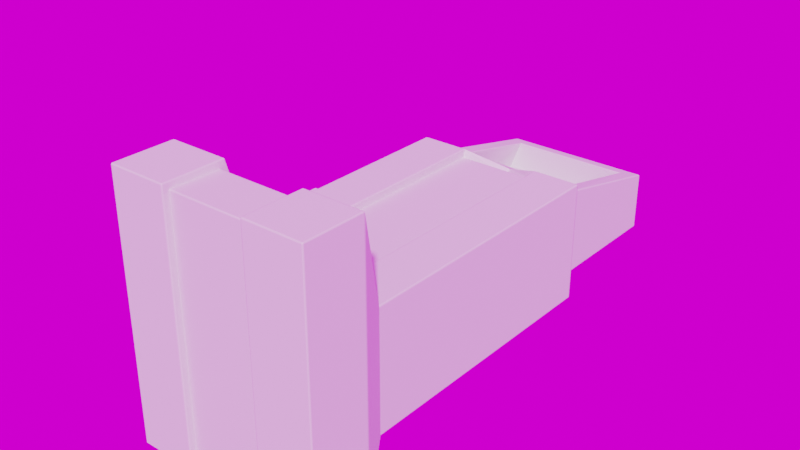 # Source: maquina.blend  (saved by Blender 3.6.13; exported with 4.5.12 LTS)
import bpy
from mathutils import Matrix  # noqa: F401  (used for matrix-valued properties, if any)

bpy.ops.wm.read_factory_settings(use_empty=True)
scene = bpy.context.scene
scene.name = 'Scene'

# ---- collections
col_collection = bpy.data.collections.new('Collection'); scene.collection.children.link(col_collection)

# ---- images (referenced by path relative to the original .blend; pixels are not part of the script)
import os
ASSET_DIR = os.environ.get("B2B_ASSET_DIR", "")  # directory of the original .blend (textures are referenced by path, not embedded)
HERE = os.path.dirname(os.path.abspath(__file__))  # packed textures are extracted next to this script under _unpacked/

def load_image(name, relpath, width, height, colorspace="sRGB"):
    """Load a texture the original file referenced (path relative to the .blend, or extracted next to this script)."""
    p = next((c for c in (os.path.join(HERE, relpath), os.path.join(ASSET_DIR, relpath)) if relpath and os.path.exists(c)), "")
    if p:
        img = bpy.data.images.load(p, check_existing=True)
        img.name = name
    else:  # same state as the original file: an image datablock whose file is absent (Cycles renders it pink)
        img = bpy.data.images.new(name, width, height)
        img.source = "FILE"
        img.filepath = "//" + (relpath or name)
    img.colorspace_settings.name = colorspace
    return img
img_abandoned_slipway_4k_hdr = load_image('abandoned_slipway_4k.hdr', 'abandoned_slipway_4k.hdr', 1024, 1024, 'Linear Rec.709')

# ---- world
world_world = bpy.data.worlds.new('World'); scene.world = world_world
world_world.use_nodes = True; world_world.node_tree.nodes.clear()
_N = world_world.node_tree.nodes; _L = world_world.node_tree.links
n0 = _N.new('ShaderNodeMapping'); n0.name = 'Mapping'; n0.location = (-450, 260)
n1 = _N.new('ShaderNodeTexCoord'); n1.name = 'Texture Coordinate'; n1.location = (-630, 260)
n2 = _N.new('ShaderNodeOutputWorld'); n2.name = 'World Output'; n2.location = (321, 238)
n3 = _N.new('ShaderNodeBackground'); n3.name = 'Background'; n3.location = (31, 238)
n4 = _N.new('ShaderNodeTexEnvironment'); n4.name = 'Environment Texture'; n4.location = (-258, 261)
n4.image = img_abandoned_slipway_4k_hdr
_L.new(n3.outputs[0], n2.inputs[0])
_L.new(n4.outputs[0], n3.inputs[0])
_L.new(n0.outputs[0], n4.inputs[0])
_L.new(n1.outputs[0], n0.inputs[0])
n2.is_active_output = True
world_world.color = (0.05088, 0.05088, 0.05088)
world_world.use_sun_shadow = False
world_world.sun_shadow_jitter_overblur = 0.0

# ---- meshes
me_cube = bpy.data.meshes.new('Cube')
me_cube.from_pydata([(-0.1608, 0.4529, 0.1668), (0.1608, 0.4529, 0.1668), (-0.1608, 0.7184, 0.1668), (0.1608, 0.7184, 0.1668), (-0.1778, 0.3359, 0.2632), (0.1416, 0.3359, 0.2632), (-0.1778, 0.6998, 0.2632), (0.1416, 0.6998, 0.2632), (-7.98e-17, 0.4261, 0.1668), (-7.98e-17, 0.4261, 0.399), (-0.0181, 0.3359, 0.2632), (-0.0181, 0.6998, 0.2632), (-7.98e-17, 0.4529, 0.1668), (-7.98e-17, 0.7184, 0.1668), (-0.04804, 0.5009, 0.1668), (-0.1128, 0.5009, 0.1668), (-0.1128, 0.6704, 0.1668), (-0.04804, 0.6704, 0.1668), (0.1128, 0.5009, 0.1668), (0.04804, 0.5009, 0.1668), (0.04804, 0.6704, 0.1668), (0.1128, 0.6704, 0.1668), (-0.02656, 0.5021, 6.652e-05), (-0.06235, 0.5021, 6.652e-05), (-0.02656, 0.5604, 6.652e-05), (-0.06235, 0.5604, 6.652e-05), (0.06235, 0.5021, 6.652e-05), (0.02656, 0.5021, 6.652e-05), (0.06235, 0.5604, 6.652e-05), (0.02656, 0.5604, 6.652e-05), (-0.107, 0.521, 0.1477), (-0.107, 0.6342, 0.1477), (-0.06812, 0.5495, 0.01915), (-0.06812, 0.5219, 0.01915), (0.107, 0.6342, 0.1477), (0.107, 0.521, 0.1477), (0.06812, 0.5219, 0.01915), (0.06812, 0.5495, 0.01915), (-0.04549, 0.6335, 0.147), (-0.04549, 0.521, 0.147), (-0.0291, 0.5219, 0.01984), (-0.0291, 0.5497, 0.01984), (0.04549, 0.521, 0.147), (0.04549, 0.6335, 0.147), (0.0291, 0.5497, 0.01984), (0.0291, 0.5219, 0.01984), (0.1081, 0.3746, 0.1257), (-0.1081, 0.3746, 0.1257), (-7.98e-17, 0.426, 0.1668), (-7.98e-17, 0.426, 0.3991), (0.1081, -0.3598, 0.1257), (-0.1081, -0.3598, 0.1257), (-0.1081, -0.4316, 0.001188), (0.1081, -0.4316, 0.001188), (-7.98e-17, 0.4117, 0.1848), (0.1081, 0.3707, 0.1484), (-0.1081, 0.3707, 0.1484), (-7.98e-17, 0.4111, 0.3815), (0.1081, -0.3713, 0.1457), (-0.1081, -0.3713, 0.1457), (-0.2331, 0.1637, 0.3973), (-0.2331, 0.1637, 0.2898), (-0.2331, -0.149, 0.2898), (-0.2331, -0.149, 0.3973), (-0.08492, 0.1637, 0.3973), (-0.08492, 0.1637, 0.2898), (-0.08492, -0.149, 0.3973), (-0.08492, -0.149, 0.2898), (-0.09176, 0.1042, 0.318), (-0.3267, 0.1169, 0.2898), (-0.3267, -0.1021, 0.2898), (-0.09176, -0.0895, 0.318), (-0.3508, 0.1169, 0.2898), (-0.3508, -0.1195, 0.2898), (-0.3261, 0.1343, 0.2898), (-0.3261, -0.1195, 0.2898), (-0.3508, 0.1343, 0.2898), (-0.3508, -0.1021, 0.2898), (-0.09176, -0.0895, 0.3111), (-0.09176, 0.1042, 0.3111), (-0.09176, 0.1042, 0.3062), (-0.09176, -0.0895, 0.3062), (-0.09176, -0.0895, 0.2994), (-0.09176, 0.1042, 0.2994), (-0.2244, -0.1192, 0.2225), (-0.2244, -0.1192, 0.1583), (-0.2244, 0.1346, 0.1583), (-0.2244, 0.1346, 0.2225), (-0.2244, -0.1018, 0.222), (-0.2244, -0.1018, 0.1583), (-0.2244, 0.1172, 0.1583), (-0.2244, 0.1172, 0.222), (-0.3165, -0.1195, 0.2994), (-0.3807, -0.1195, 0.2994), (-0.3807, 0.1343, 0.2994), (-0.3165, 0.1343, 0.2994), (-0.317, -0.1021, 0.2994), (-0.3807, -0.1021, 0.2994), (-0.3807, 0.1169, 0.2994), (-0.317, 0.1169, 0.2994), (-0.2426, -0.1192, 0.2201), (-0.2426, -0.1193, 0.1921), (-0.2426, 0.1345, 0.1921), (-0.2426, 0.1346, 0.2201), (-0.2426, -0.1018, 0.2195), (-0.2426, -0.1019, 0.1921), (-0.2426, 0.1171, 0.1921), (-0.2426, 0.1171, 0.2195), (-0.1628, 0.451, 0.3911), (-0.1601, 0.451, 0.3882), (-0.1607, 0.4519, 0.39), (0.1628, 0.451, 0.3911), (0.1593, 0.4511, 0.3882), (0.1605, 0.4519, 0.39), (-0.2331, 0.371, 0.4421), (-0.2302, 0.3717, 0.4429), (-0.2286, 0.3767, 0.441), (-0.2316, 0.377, 0.4378), (-0.2323, 0.3713, 0.4426), (-0.2317, 0.3744, 0.4416), (-0.2294, 0.3744, 0.4423), (-0.2304, 0.3773, 0.4396), (-0.2326, 0.3742, 0.4398), (-0.2316, 0.377, 0.1307), (-0.2302, 0.3746, 0.1257), (-0.2331, 0.3711, 0.1285), (-0.2312, 0.3762, 0.1279), (-0.2322, 0.3744, 0.1275), (-0.2322, 0.3728, 0.1265), (-0.2326, 0.3742, 0.1296), (0.2331, 0.3717, 0.1286), (0.2302, 0.3746, 0.1257), (0.2316, 0.377, 0.1307), (0.2322, 0.3731, 0.1266), (0.2322, 0.3746, 0.1275), (0.2312, 0.3762, 0.1279), (0.2326, 0.3744, 0.1296), (0.2331, 0.3717, 0.4395), (0.2316, 0.377, 0.4378), (0.2286, 0.3767, 0.441), (0.2302, 0.3717, 0.4429), (0.2326, 0.3744, 0.4386), (0.2317, 0.3745, 0.4413), (0.2304, 0.3773, 0.4396), (0.2294, 0.3744, 0.4423), (0.2322, 0.3717, 0.4419), (-0.1604, 0.7175, 0.3305), (-0.1628, 0.7213, 0.3325), (-0.1608, 0.7189, 0.3322), (0.159, 0.7175, 0.3305), (0.1628, 0.7213, 0.3325), (0.1604, 0.7189, 0.3322), (-0.2331, -0.3563, 0.1285), (-0.2302, -0.3598, 0.1257), (-0.2337, -0.3612, 0.1233), (-0.2331, -0.3598, 0.1286), (-0.2322, -0.3588, 0.1265), (-0.2331, -0.3598, 0.442), (-0.2302, -0.3598, 0.4429), (-0.2323, -0.3598, 0.4426), (0.2302, -0.3598, 0.1257), (0.2331, -0.3598, 0.1286), (0.2337, -0.3612, 0.1233), (0.2322, -0.3598, 0.1266), (0.2331, -0.3598, 0.4395), (0.2302, -0.3598, 0.4429), (0.2323, -0.3598, 0.4419), (-0.264, -0.4345, 0.001188), (-0.2629, -0.429, 0.005715), (-0.2612, -0.4316, 0.001188), (-0.2637, -0.4317, 0.002514), (-0.2612, -0.5924, 0.001188), (-0.264, -0.5896, 0.001188), (-0.2632, -0.5916, 0.001188), (-0.2612, -0.5924, 0.6857), (-0.2612, -0.5896, 0.6886), (-0.264, -0.5896, 0.6857), (-0.2612, -0.5916, 0.6878), (-0.2628, -0.5912, 0.6874), (-0.2632, -0.5896, 0.6878), (-0.2632, -0.5916, 0.6857), (0.2608, -0.4308, 0.6859), (0.2612, -0.4345, 0.6886), (0.264, -0.4345, 0.6857), (0.2629, -0.429, 0.676), (0.261, -0.4322, 0.6878), (0.2629, -0.4319, 0.6855), (0.2632, -0.4345, 0.6878), (0.2637, -0.4317, 0.6809), (0.2622, -0.4294, 0.6798), (0.2612, -0.5896, 0.6886), (0.2612, -0.5924, 0.6857), (0.264, -0.5896, 0.6857), (0.2612, -0.5916, 0.6878), (0.2628, -0.5912, 0.6874), (0.2632, -0.5916, 0.6857), (0.2632, -0.5896, 0.6878), (0.264, -0.5896, 0.001188), (0.2612, -0.5924, 0.001188), (0.2632, -0.5916, 0.001188), (-0.2608, -0.4308, 0.6859), (-0.2629, -0.429, 0.6784), (-0.264, -0.4345, 0.6857), (-0.2612, -0.4345, 0.6886), (-0.2622, -0.4295, 0.6808), (-0.2629, -0.4319, 0.6859), (-0.2637, -0.4317, 0.6821), (-0.2632, -0.4345, 0.6878), (-0.261, -0.4322, 0.6878), (0.2629, -0.429, 0.005715), (0.264, -0.4345, 0.001188), (0.2612, -0.4316, 0.001188), (0.2637, -0.4317, 0.002514), (-0.1973, 0.426, 0.3991), (-0.2003, 0.4261, 0.396), (-0.1994, 0.426, 0.3982), (0.2003, 0.4261, 0.396), (0.1973, 0.426, 0.3991), (0.1994, 0.426, 0.3982), (-0.1975, 0.7551, 0.3252), (-0.2003, 0.7579, 0.3216), (-0.1995, 0.7571, 0.3239), (0.1975, 0.7551, 0.3252), (0.2003, 0.7579, 0.3216), (0.1995, 0.7571, 0.3239), (0.1974, 0.4261, 0.1668), (0.2003, 0.4261, 0.1698), (0.1994, 0.4261, 0.1677), (-0.2003, 0.4261, 0.1698), (-0.1974, 0.4261, 0.1668), (-0.1994, 0.4261, 0.1677), (0.1974, 0.755, 0.1668), (0.2003, 0.7579, 0.1698), (0.1994, 0.7571, 0.1677), (-0.1974, 0.755, 0.1668), (-0.2003, 0.7579, 0.1698), (-0.1994, 0.7571, 0.1677), (-7.98e-17, 0.7579, 0.1698), (-7.98e-17, 0.755, 0.1668), (-7.98e-17, 0.7571, 0.1677), (-7.98e-17, 0.7579, 0.3216), (-7.98e-17, 0.7551, 0.3252), (-7.98e-17, 0.7571, 0.3239), (-0.0002971, 0.4511, 0.3884), (-7.98e-17, 0.451, 0.3911), (-8.703e-05, 0.4519, 0.39), (-7.98e-17, 0.7212, 0.3325), (-0.0007002, 0.7175, 0.3305), (-0.0002051, 0.7189, 0.3322), (-0.1109, 0.3717, 0.4429), (-0.1068, 0.3747, 0.4415), (-0.1085, 0.3738, 0.4425), (0.1109, 0.3717, 0.4429), (0.1081, 0.377, 0.4408), (0.1089, 0.3744, 0.4423), (0.1109, -0.3598, 0.4429), (0.1081, -0.362, 0.44), (0.1089, -0.3605, 0.442), (-0.1081, -0.362, 0.44), (-0.1109, -0.3598, 0.4429), (-0.1089, -0.3605, 0.442), (0.1109, -0.5924, 0.001188), (0.1081, -0.5896, 0.004029), (0.1081, -0.5896, 0.001188), (0.1089, -0.5916, 0.00202), (-0.1081, -0.5896, 0.004029), (-0.1109, -0.5924, 0.001188), (-0.1081, -0.5896, 0.001188), (-0.1089, -0.5916, 0.00202), (-0.1109, -0.5896, 0.6886), (-0.1109, -0.5924, 0.6857), (-0.1081, -0.5896, 0.6857), (-0.1109, -0.5916, 0.6878), (-0.1093, -0.5912, 0.6874), (-0.1089, -0.5916, 0.6857), (-0.1089, -0.5896, 0.6878), (0.1109, -0.5896, 0.6886), (0.1081, -0.5896, 0.6857), (0.1109, -0.5924, 0.6857), (0.1089, -0.5896, 0.6878), (0.1093, -0.5912, 0.6874), (0.1089, -0.5916, 0.6857), (0.1109, -0.5916, 0.6878), (0.1109, -0.4345, 0.6886), (0.1109, -0.4308, 0.6859), (0.1081, -0.4337, 0.6857), (0.1109, -0.4322, 0.6878), (0.1093, -0.4325, 0.6874), (0.1089, -0.4317, 0.6858), (0.1089, -0.4343, 0.6877), (-0.1081, -0.4337, 0.6857), (-0.1109, -0.4308, 0.6859), (-0.1109, -0.4345, 0.6886), (-0.1089, -0.4317, 0.686), (-0.1093, -0.4325, 0.6874), (-0.1109, -0.4322, 0.6878), (-0.1089, -0.4341, 0.6878), (-0.1081, 0.3676, 0.4202), (-0.1026, 0.3725, 0.4183), (-0.1081, 0.371, 0.423), (-0.1065, 0.3702, 0.4196), (0.1026, 0.3725, 0.4183), (0.1081, 0.3676, 0.4202), (0.1081, 0.371, 0.423), (0.1065, 0.3702, 0.4196), (0.1081, -0.4446, 0.6674), (0.1081, -0.4483, 0.6702), (0.1081, -0.4437, 0.6724), (0.1081, -0.446, 0.6694), (-0.1081, -0.4483, 0.6702), (-0.1081, -0.4446, 0.6674), (-0.1081, -0.4437, 0.6724), (-0.1081, -0.446, 0.6694), (-0.1081, -0.5761, 0.6695), (-0.1081, -0.5733, 0.6723), (-0.1081, -0.5781, 0.6743), (-0.1081, -0.5753, 0.6715), (0.1081, -0.5733, 0.6723), (0.1081, -0.5761, 0.6695), (0.1081, -0.5781, 0.6743), (0.1081, -0.5753, 0.6715), (-0.1081, -0.4417, 0.02358), (-0.1081, -0.446, 0.02105), (-0.1081, -0.4417, 0.01866), (-0.1081, -0.4436, 0.02182), (0.1081, -0.446, 0.02105), (0.1081, -0.4417, 0.02358), (0.1081, -0.4417, 0.01866), (0.1081, -0.4436, 0.02182), (0.1081, -0.5761, 0.02031), (0.1081, -0.5733, 0.01755), (0.1081, -0.5781, 0.01546), (0.1081, -0.5753, 0.01832), (-0.1081, -0.5733, 0.01755), (-0.1081, -0.5761, 0.02031), (-0.1081, -0.5781, 0.01546), (-0.1081, -0.5753, 0.01832), (0.1081, -0.3708, 0.4244), (0.1081, -0.3744, 0.4272), (0.1081, -0.3719, 0.4267), (0.1081, -0.373, 0.4252), (-0.1081, -0.3744, 0.4272), (-0.1081, -0.3708, 0.4244), (-0.1081, -0.3719, 0.4267), (-0.1081, -0.373, 0.4252), (-0.4264, 0.1042, 0.318), (-0.4293, 0.1042, 0.3151), (-0.4273, 0.1042, 0.316), (-0.4284, 0.1042, 0.3172), (-0.4264, -0.1293, 0.318), (-0.4293, -0.1321, 0.3151), (-0.4284, -0.1313, 0.3172), (-0.08538, -0.1293, 0.318), (-0.08492, -0.1321, 0.3151), (-0.08492, -0.1327, 0.3208), (-0.08492, -0.1293, 0.318), (-0.08506, -0.1313, 0.3172), (-0.08492, 0.1469, 0.3151), (-0.08538, 0.144, 0.318), (-0.08492, 0.144, 0.318), (-0.08492, 0.1475, 0.3208), (-0.08506, 0.1461, 0.3172), (-0.4264, 0.144, 0.318), (-0.4293, 0.1469, 0.3151), (-0.4284, 0.1461, 0.3172), (-0.4293, -0.0895, 0.3151), (-0.4264, -0.0895, 0.318), (-0.4273, -0.0895, 0.316), (-0.4284, -0.0895, 0.3172), (-0.4216, -0.0895, 0.3131), (-0.4244, -0.0895, 0.3103), (-0.4264, -0.0895, 0.3151), (-0.4236, -0.0895, 0.3123), (-0.4244, 0.1042, 0.3103), (-0.4216, 0.1042, 0.3131), (-0.4264, 0.1042, 0.3151), (-0.4236, 0.1042, 0.3123), (-0.4216, 0.1042, 0.3042), (-0.4244, 0.1042, 0.307), (-0.4264, 0.1042, 0.3022), (-0.4236, 0.1042, 0.305), (-0.4244, -0.0895, 0.307), (-0.4216, -0.0895, 0.3042), (-0.4264, -0.0895, 0.3022), (-0.4236, -0.0895, 0.305), (-0.08492, -0.1321, 0.3022), (-0.1023, -0.1312, 0.2994), (-0.08537, -0.1293, 0.2994), (-0.08492, -0.1293, 0.2994), (-0.08492, -0.1346, 0.298), (-0.09001, -0.1319, 0.3002), (-0.4293, -0.1321, 0.3022), (-0.4259, -0.1313, 0.2994), (-0.4283, -0.1319, 0.3002), (-0.4259, 0.146, 0.2994), (-0.4293, 0.1469, 0.3022), (-0.4283, 0.1466, 0.3002), (-0.1023, 0.1459, 0.2994), (-0.08492, 0.1469, 0.3022), (-0.08492, 0.1494, 0.298), (-0.08492, 0.144, 0.2994), (-0.08537, 0.1441, 0.2994), (-0.09001, 0.1466, 0.3002), (-0.4259, -0.09037, 0.2994), (-0.4293, -0.0895, 0.3022), (-0.4273, -0.0895, 0.3014), (-0.4264, -0.0895, 0.2994), (-0.4283, -0.08976, 0.3002), (-0.4293, 0.1042, 0.3022), (-0.4259, 0.1051, 0.2994), (-0.4264, 0.1042, 0.2994), (-0.4273, 0.1042, 0.3014), (-0.4283, 0.1045, 0.3002)], [], [(235, 220, 240, 237), (228, 214, 220, 235), (115, 158, 259, 249), (140, 252, 255, 165), (172, 176, 202, 167), (46, 131, 160, 50), (1, 3, 231, 225), (42, 43, 34, 35), (114, 125, 61, 60), (216, 226, 232, 223), (60, 61, 65, 64), (147, 246, 241, 219), (259, 158, 200, 291), (278, 261, 198, 191), (292, 203, 175, 269), (210, 183, 192, 197), (171, 266, 270, 174), (50, 160, 162, 209, 211, 53), (154, 153, 51, 52, 169, 168), (111, 244, 9, 217), (152, 155, 157, 63, 62), (243, 112, 5, 10), (244, 108, 213, 9), (10, 5, 7, 11), (109, 243, 10, 4), (149, 247, 11, 7), (150, 111, 217, 222), (0, 12, 8, 229), (49, 250, 299, 298, 57), (12, 1, 225, 8), (3, 13, 238, 231), (13, 2, 234, 238), (2, 0, 229, 234), (246, 150, 222, 241), (4, 10, 11, 6), (247, 146, 6, 11), (112, 149, 7, 5), (137, 164, 161, 130), (217, 9, 49, 253, 139), (162, 161, 164, 184, 209), (226, 216, 138, 132), (157, 114, 60, 63), (108, 147, 219, 213), (18, 19, 27, 26), (237, 240, 223, 232), (9, 213, 116, 250, 49), (8, 225, 131, 46, 48), (165, 255, 284, 181), (12, 0, 15, 14), (0, 2, 16, 15), (2, 13, 17, 16), (13, 12, 14, 17), (1, 12, 19, 18), (12, 13, 20, 19), (13, 3, 21, 20), (3, 1, 18, 21), (20, 21, 28, 29), (14, 15, 23, 22), (45, 42, 35, 36), (16, 17, 24, 25), (44, 45, 36, 37), (43, 44, 37, 34), (15, 16, 31, 30), (16, 25, 32, 31), (25, 23, 33, 32), (23, 15, 30, 33), (21, 18, 35, 34), (18, 26, 36, 35), (26, 28, 37, 36), (28, 21, 34, 37), (17, 14, 39, 38), (14, 22, 40, 39), (22, 24, 41, 40), (24, 17, 38, 41), (19, 20, 43, 42), (20, 29, 44, 43), (29, 27, 45, 44), (27, 19, 42, 45), (39, 40, 33, 30), (40, 41, 32, 33), (41, 38, 31, 32), (38, 39, 30, 31), (182, 283, 276, 190), (277, 285, 307, 306, 317, 319), (46, 50, 58, 55), (271, 265, 335, 334, 313, 315), (51, 47, 56, 59), (256, 253, 303, 302, 337, 339), (262, 277, 319, 318, 329, 331), (285, 256, 339, 338, 305, 307), (250, 258, 343, 342, 297, 299), (265, 267, 52, 323, 322, 333, 335), (125, 152, 62, 61), (55, 56, 54), (297, 342, 337, 302), (313, 334, 329, 318), (50, 53, 327, 326, 58), (309, 314, 317, 306), (341, 310, 305, 338), (59, 56, 55, 58), (52, 51, 59, 321, 323), (58, 326, 321, 59), (68, 345, 347, 375, 374, 79), (48, 46, 55, 54), (53, 263, 262, 331, 330, 325, 327), (325, 330, 333, 322), (258, 290, 311, 310, 341, 343), (298, 301, 57), (290, 271, 315, 314, 309, 311), (47, 48, 54, 56), (253, 49, 57, 301, 303), (214, 228, 123, 117), (47, 51, 153, 124), (157, 155, 154, 168, 201), (229, 8, 48, 47, 124), (345, 68, 358, 362), (62, 63, 66, 67), (63, 60, 64, 66), (61, 62, 67, 65), (405, 404, 365, 367, 371, 370, 381, 383), (93, 92, 386, 392), (66, 64, 360, 359, 355, 354), (357, 398, 395, 363), (82, 83, 401, 400, 388, 387), (64, 65, 399, 398, 357, 360), (71, 366, 349, 352), (347, 346, 408, 411, 379, 378, 373, 375), (67, 66, 354, 353, 385, 389), (92, 96, 82, 387, 386), (365, 404, 391, 350), (385, 353, 350, 391), (96, 92, 84, 88), (98, 94, 86, 90), (408, 346, 363, 395), (68, 71, 352, 355, 359, 358), (411, 410, 83, 80, 377, 379), (80, 81, 382, 377), (373, 378, 381, 370), (71, 68, 79, 78), (78, 79, 374, 369), (82, 406, 405, 383, 382, 81), (367, 366, 71, 78, 369, 371), (83, 82, 81, 80), (97, 93, 392, 403), (94, 98, 409, 394), (98, 99, 83, 410, 409), (65, 67, 389, 388, 400, 399), (96, 97, 403, 406, 82), (99, 95, 397, 401, 83), (95, 94, 394, 397), (93, 97, 89, 85), (95, 99, 91, 87), (73, 75, 92, 93), (74, 76, 94, 95), (70, 77, 97, 96), (72, 69, 99, 98), (100, 101, 85, 84), (102, 103, 87, 86), (105, 104, 88, 89), (107, 106, 90, 91), (76, 102, 86, 94), (106, 72, 98, 90), (75, 100, 84, 92), (104, 70, 96, 88), (77, 105, 89, 97), (101, 73, 93, 85), (69, 107, 91, 99), (103, 74, 95, 87), (107, 69, 74, 103), (69, 72, 76, 74), (72, 106, 102, 76), (106, 107, 103, 102), (105, 77, 73, 101), (77, 70, 75, 73), (70, 104, 100, 75), (104, 105, 101, 100), (114, 118, 119, 122), (115, 120, 119, 118), (116, 121, 119, 120), (117, 122, 119, 121), (123, 126, 127, 129), (124, 128, 127, 126), (125, 129, 127, 128), (130, 133, 134, 136), (131, 135, 134, 133), (132, 136, 134, 135), (137, 141, 142, 145), (138, 143, 142, 141), (139, 144, 142, 143), (140, 145, 142, 144), (152, 156, 153, 154, 155), (160, 163, 162), (163, 161, 162), (167, 170, 169), (170, 168, 169), (174, 177, 178, 180), (175, 179, 178, 177), (176, 180, 178, 179), (181, 185, 186, 189), (182, 187, 186, 185), (183, 188, 186, 187), (184, 189, 186, 188), (190, 193, 194, 196), (191, 195, 194, 193), (192, 196, 194, 195), (200, 204, 205, 208), (201, 206, 205, 204), (202, 207, 205, 206), (203, 208, 205, 207), (209, 212, 211), (212, 210, 211), (261, 264, 263), (264, 262, 263), (265, 268, 267), (268, 266, 267), (269, 272, 273, 275), (270, 274, 273, 272), (271, 275, 273, 274), (276, 279, 280, 282), (277, 281, 280, 279), (278, 282, 280, 281), (283, 286, 287, 289), (284, 288, 287, 286), (285, 289, 287, 288), (290, 293, 294, 296), (291, 295, 294, 293), (292, 296, 294, 295), (297, 300, 299), (300, 298, 299), (301, 304, 303), (304, 302, 303), (305, 308, 307), (308, 306, 307), (309, 312, 311), (312, 310, 311), (313, 316, 315), (316, 314, 315), (317, 320, 319), (320, 318, 319), (321, 324, 323), (324, 322, 323), (325, 328, 327), (328, 326, 327), (329, 332, 331), (332, 330, 331), (333, 336, 335), (336, 334, 335), (337, 340, 339), (340, 338, 339), (341, 344, 343), (344, 342, 343), (345, 348, 347), (348, 346, 347), (352, 356, 353, 354, 355), (357, 361, 358, 359, 360), (365, 368, 367), (368, 366, 367), (369, 372, 371), (372, 370, 371), (373, 376, 375), (376, 374, 375), (377, 380, 379), (380, 378, 379), (381, 384, 383), (384, 382, 383), (385, 390, 386, 387, 388, 389), (397, 402, 398, 399, 400, 401), (403, 407, 404, 405, 406), (408, 412, 409, 410, 411), (117, 123, 129, 122), (122, 129, 125, 114), (137, 130, 136, 141), (141, 136, 132, 138), (116, 213, 215, 121), (121, 215, 214, 117), (229, 124, 126, 230), (230, 126, 123, 228), (226, 132, 135, 227), (227, 135, 131, 225), (138, 216, 218, 143), (143, 218, 217, 139), (238, 234, 236, 239), (239, 236, 235, 237), (241, 222, 224, 242), (242, 224, 223, 240), (225, 231, 233, 227), (227, 233, 232, 226), (222, 217, 218, 224), (224, 218, 216, 223), (228, 235, 236, 230), (230, 236, 234, 229), (220, 214, 215, 221), (221, 215, 213, 219), (184, 164, 166, 189), (189, 166, 165, 181), (158, 115, 118, 159), (159, 118, 114, 157), (160, 131, 133, 163), (163, 133, 130, 161), (157, 201, 204, 159), (159, 204, 200, 158), (140, 165, 166, 145), (145, 166, 164, 137), (171, 174, 180, 173), (173, 180, 176, 172), (182, 190, 196, 187), (187, 196, 192, 183), (191, 198, 199, 195), (195, 199, 197, 192), (175, 203, 207, 179), (179, 207, 202, 176), (183, 210, 212, 188), (188, 212, 209, 184), (201, 168, 170, 206), (206, 170, 167, 202), (124, 153, 156, 128), (128, 156, 152, 125), (244, 111, 113, 245), (245, 113, 112, 243), (247, 149, 151, 248), (248, 151, 150, 246), (149, 112, 113, 151), (151, 113, 111, 150), (147, 108, 110, 148), (148, 110, 109, 146), (231, 238, 239, 233), (233, 239, 237, 232), (219, 241, 242, 221), (221, 242, 240, 220), (108, 244, 245, 110), (110, 245, 243, 109), (146, 247, 248, 148), (148, 248, 246, 147), (292, 269, 275, 296), (296, 275, 271, 290), (276, 283, 289, 279), (279, 289, 285, 277), (259, 291, 293, 260), (260, 293, 290, 258), (284, 255, 257, 288), (288, 257, 256, 285), (249, 259, 260, 251), (251, 260, 258, 250), (255, 252, 254, 257), (257, 254, 253, 256), (270, 266, 268, 274), (274, 268, 265, 271), (261, 278, 281, 264), (264, 281, 277, 262), (252, 140, 144, 254), (254, 144, 139, 253), (250, 116, 120, 251), (251, 120, 115, 249), (283, 182, 185, 286), (286, 185, 181, 284), (203, 292, 295, 208), (208, 295, 291, 200), (190, 276, 282, 193), (193, 282, 278, 191), (269, 175, 177, 272), (272, 177, 174, 270), (297, 302, 304, 300), (300, 304, 301, 298), (305, 310, 312, 308), (308, 312, 309, 306), (313, 318, 320, 316), (316, 320, 317, 314), (321, 326, 328, 324), (324, 328, 325, 322), (329, 334, 336, 332), (332, 336, 333, 330), (337, 342, 344, 340), (340, 344, 341, 338), (385, 391, 393, 390), (390, 393, 392, 386), (395, 398, 402, 396), (396, 402, 397, 394), (362, 358, 361, 364), (364, 361, 357, 363), (352, 349, 351, 356), (356, 351, 350, 353), (394, 409, 412, 396), (396, 412, 408, 395), (345, 362, 364, 348), (348, 364, 363, 346), (349, 366, 368, 351), (351, 368, 365, 350), (403, 392, 393, 407), (407, 393, 391, 404), (369, 374, 376, 372), (372, 376, 373, 370), (377, 382, 384, 380), (380, 384, 381, 378), (146, 109, 4, 6)])
_uv = me_cube.uv_layers.new(name='UVMap')
_uv.uv.foreach_set('vector', [0.2648, 0.5152, 0.3226, 0.5152, 0.3225, 0.5916, 0.2647, 0.5916, 0.3267, 0.3886, 0.4129, 0.3886, 0.3844, 0.5152, 0.3266, 0.5152, 0.5247, 0.2777, 0.5248, 0.0001766, 0.5704, 0.0002029, 0.5702, 0.2777, 0.7003, 0.2778, 0.6548, 0.2778, 0.655, 0.0002517, 0.7005, 0.000278, 0.2618, 0.0007592, 0.5228, 0.0007592, 0.5228, 0.05991, 0.2618, 0.05991, 0.5709, 0.7086, 0.5244, 0.7085, 0.5244, 0.4288, 0.5709, 0.4288, 0.5513, 0.7376, 0.5513, 0.8387, 0.5373, 0.8526, 0.5373, 0.7273, 0.2873, 0.9335, 0.2873, 0.9764, 0.2639, 0.9766, 0.2639, 0.9335, 0.4301, 0.3674, 0.3105, 0.3674, 0.372, 0.2883, 0.413, 0.2883, 0.1507, 0.1264, 0.06453, 0.1264, 0.06422, 2.554e-08, 0.1221, 2.807e-08, 0.9887, 0.2405, 0.9481, 0.2405, 0.9482, 0.1839, 0.9888, 0.1839, 0.5503, 0.4147, 0.6124, 0.4147, 0.6124, 0.4279, 0.5371, 0.4279, 0.9718, 0.8915, 0.9263, 0.8915, 0.915, 0.7975, 0.9721, 0.7975, 0.3816, 0.516, 0.3816, 0.7746, 0.3243, 0.7746, 0.3243, 0.516, 0.4993, 0.999, 0.4419, 0.9989, 0.442, 0.9401, 0.4993, 0.9401, -1.548e-11, 0.4555, 0.2609, 0.4555, 0.261, 0.5146, 0.0001429, 0.5146, 0.4404, 0.7746, 0.3831, 0.7746, 0.3831, 0.516, 0.4404, 0.516, 0.3838, 0.9721, 0.3842, 0.9255, 0.3851, 0.9242, 0.4286, 0.9131, 0.4303, 0.9137, 0.4297, 0.9721, 0.9128, 0.9389, 0.9137, 0.9402, 0.9137, 0.9868, 0.8677, 0.9872, 0.8678, 0.9288, 0.8695, 0.9281, 0.6746, 0.3099, 0.6125, 0.3099, 0.6125, 0.3001, 0.6878, 0.3001, 0.3107, 0.08997, 0.3107, 0.08862, 0.4302, 0.08862, 0.4131, 0.169, 0.3721, 0.169, 0.7466, 0.3663, 0.7465, 0.4272, 0.7013, 0.4211, 0.7013, 0.3602, 0.6125, 0.3099, 0.5504, 0.3099, 0.5372, 0.3, 0.6125, 0.3001, 0.3802, 0.7746, 0.4412, 0.7747, 0.4411, 0.9127, 0.3802, 0.9127, 0.7466, 0.3054, 0.7466, 0.3663, 0.7013, 0.3602, 0.7014, 0.2992, 0.7741, 0.2998, 0.7741, 0.3607, 0.7477, 0.3673, 0.7478, 0.3064, 0.6745, 0.4148, 0.6746, 0.3099, 0.6878, 0.3001, 0.6877, 0.4279, 0.6739, 0.7377, 0.6126, 0.7377, 0.6126, 0.7274, 0.6878, 0.7276, 0.9327, 0.3707, 0.9194, 0.3301, 0.9266, 0.3296, 0.9283, 0.3317, 0.9401, 0.3708, 0.6126, 0.7377, 0.5513, 0.7376, 0.5373, 0.7273, 0.6126, 0.7274, 0.5513, 0.8387, 0.6126, 0.8388, 0.6126, 0.8528, 0.5373, 0.8526, 0.6126, 0.8388, 0.6739, 0.8389, 0.6878, 0.8529, 0.6126, 0.8528, 0.6739, 0.8389, 0.6739, 0.7377, 0.6878, 0.7276, 0.6878, 0.8529, 0.6124, 0.4147, 0.6745, 0.4148, 0.6877, 0.4279, 0.6124, 0.4279, 0.3193, 0.7746, 0.3802, 0.7746, 0.3802, 0.9127, 0.3192, 0.9127, 0.7741, 0.3607, 0.7741, 0.4216, 0.7477, 0.4282, 0.7477, 0.3673, 0.3118, 0.712, 0.2898, 0.8137, 0.2639, 0.8068, 0.264, 0.668, 0.1668, 0.1478, 0.1675, 0.4264, 0.04899, 0.4264, 0.04832, 0.1478, 0.6878, 0.3001, 0.6125, 0.3001, 0.6125, 0.3001, 0.6537, 0.2798, 0.6997, 0.2798, 0.04699, 0.4269, 0.04899, 0.4264, 0.1675, 0.4264, 0.2572, 0.4534, 0.001739, 0.4534, 0.06453, 0.1264, 0.1507, 0.1264, 0.1662, 0.1457, 0.04914, 0.1457, 0.4302, 0.08862, 0.4301, 0.3674, 0.413, 0.2883, 0.4131, 0.169, 0.5504, 0.3099, 0.5503, 0.4147, 0.5371, 0.4279, 0.5372, 0.3, 0.1179, 0.8847, 0.1424, 0.8879, 0.1424, 0.9513, 0.1288, 0.9496, 0.2647, 0.5916, 0.3225, 0.5916, 0.3225, 0.668, 0.2647, 0.668, 0.6125, 0.3001, 0.5372, 0.3, 0.5253, 0.2797, 0.5718, 0.2789, 0.6125, 0.3001, 0.6126, 0.7274, 0.5373, 0.7273, 0.5244, 0.7085, 0.5709, 0.7086, 0.6126, 0.7274, 0.5699, 0.9485, 0.5244, 0.9486, 0.5244, 0.8546, 0.5815, 0.8544, 0.6126, 0.7377, 0.6739, 0.7377, 0.6556, 0.756, 0.6309, 0.756, 0.6739, 0.7377, 0.6739, 0.8389, 0.6556, 0.8206, 0.6556, 0.756, 0.6739, 0.8389, 0.6126, 0.8388, 0.6309, 0.8205, 0.6556, 0.8206, 0.6126, 0.8388, 0.6126, 0.7377, 0.6309, 0.756, 0.6309, 0.8205, 0.5513, 0.7376, 0.6126, 0.7377, 0.5943, 0.7559, 0.5696, 0.7559, 0.6126, 0.7377, 0.6126, 0.8388, 0.5943, 0.8205, 0.5943, 0.7559, 0.6126, 0.8388, 0.5513, 0.8387, 0.5696, 0.8205, 0.5943, 0.8205, 0.5513, 0.8387, 0.5513, 0.7376, 0.5696, 0.7559, 0.5696, 0.8205, 0.9481, 0.1222, 0.9726, 0.1192, 0.9617, 0.1823, 0.9481, 0.1839, 0.1424, 0.8878, 0.1669, 0.8847, 0.1559, 0.9495, 0.1424, 0.9513, 0.8688, 0.4255, 0.8688, 0.3767, 0.8921, 0.3734, 0.8836, 0.4239, 0.2307, 0.8847, 0.2552, 0.8882, 0.2552, 0.95, 0.2417, 0.9481, 0.797, 0.3923, 0.8076, 0.3923, 0.8075, 0.4071, 0.7971, 0.4071, 0.9715, 0.05902, 0.9715, 0.1119, 0.9566, 0.1104, 0.9482, 0.056, 0.9771, 0.8919, 0.9771, 0.9565, 0.9699, 0.9427, 0.9699, 0.8996, 0.9771, 0.9565, 0.9142, 0.915, 0.9214, 0.9107, 0.9699, 0.9427, 0.9142, 0.915, 0.9142, 0.8927, 0.9214, 0.9002, 0.9214, 0.9107, 0.9142, 0.8927, 0.9771, 0.8919, 0.9699, 0.8996, 0.9214, 0.9002, 0.7007, 0.9922, 0.7007, 0.9277, 0.7079, 0.9355, 0.7079, 0.9786, 0.7007, 0.9277, 0.7634, 0.9293, 0.7562, 0.9367, 0.7079, 0.9355, 0.7634, 0.9293, 0.7634, 0.9516, 0.7562, 0.9472, 0.7562, 0.9367, 0.7634, 0.9516, 0.7007, 0.9922, 0.7079, 0.9786, 0.7562, 0.9472, 0.3192, 0.9773, 0.3192, 0.9127, 0.3268, 0.9204, 0.3268, 0.9632, 0.3192, 0.9127, 0.3831, 0.9129, 0.3756, 0.9205, 0.3268, 0.9204, 0.3831, 0.9129, 0.3831, 0.9351, 0.3756, 0.9311, 0.3756, 0.9205, 0.3831, 0.9351, 0.3192, 0.9773, 0.3268, 0.9632, 0.3756, 0.9311, 0.2307, 0.8847, 0.2307, 0.9493, 0.2231, 0.9352, 0.2231, 0.8923, 0.2307, 0.9493, 0.1669, 0.9072, 0.1744, 0.9031, 0.2231, 0.9352, 0.1669, 0.9072, 0.1669, 0.885, 0.1744, 0.8925, 0.1744, 0.9031, 0.1669, 0.885, 0.2307, 0.8847, 0.2231, 0.8923, 0.1744, 0.8925, 0.8688, 0.3767, 0.8688, 0.4256, 0.854, 0.4239, 0.8456, 0.3734, 0.8076, 0.422, 0.797, 0.422, 0.7971, 0.4071, 0.8075, 0.4072, 0.9482, 0.056, 0.9482, 0.003121, 0.9714, -2.089e-09, 0.963, 0.05447, 0.8921, 0.4163, 0.8921, 0.3734, 0.9155, 0.3734, 0.9155, 0.4166, 0.8669, 0.9874, 0.8096, 0.9874, 0.8097, 0.9285, 0.867, 0.9286, 0.261, 0.5161, 0.261, 0.5755, 0.2559, 0.5717, 0.2551, 0.5699, 0.2559, 0.5223, 0.2567, 0.5204, 0.04726, 0.8837, 0.04746, 0.6037, 0.05507, 0.5993, 0.05592, 0.8823, 0.9617, 0.796, 0.7019, 0.796, 0.7063, 0.7916, 0.7081, 0.7908, 0.9555, 0.7908, 0.9574, 0.7916, 0.7481, 0.7085, 0.7474, 0.4288, 0.7561, 0.4302, 0.7557, 0.7129, 0.1673, 0.6029, 0.1674, 0.8847, 0.1606, 0.8824, 0.1595, 0.8811, 0.1613, 0.5995, 0.1622, 0.5991, 0.001126, 0.5161, 0.261, 0.5161, 0.2567, 0.5204, 0.2548, 0.5212, 0.007329, 0.5212, 0.005481, 0.5204, 0.261, 0.5755, 0.1673, 0.6029, 0.1622, 0.5991, 0.1624, 0.5981, 0.254, 0.5713, 0.2559, 0.5717, 0.8677, 0.4287, 0.8679, 0.7093, 0.8628, 0.7131, 0.8619, 0.7126, 0.8597, 0.4314, 0.8607, 0.4301, 0.7019, 0.796, 0.7008, 0.796, 0.7007, 0.7358, 0.7074, 0.7397, 0.7083, 0.7413, 0.7071, 0.7898, 0.7063, 0.7916, 0.3105, 0.3674, 0.3107, 0.08997, 0.3721, 0.169, 0.372, 0.2883, 0.4412, 0.7978, 0.5236, 0.7979, 0.4828, 0.8127, 0.7013, 0.2812, 0.7014, 0.0008829, 0.7839, 0.0009305, 0.7837, 0.2812, 0.8663, 0.0008503, 0.8663, 0.2461, 0.7839, 0.246, 0.7839, 0.0007977, 0.04746, 0.6037, -4.408e-09, 0.5763, 0.006665, 0.5724, 0.008541, 0.5724, 0.05507, 0.5993, 0.05171, 0.8847, 0.09921, 0.8847, 0.09916, 0.9671, 0.05166, 0.9671, 0.5823, 0.9476, 0.5823, 0.8547, 0.6648, 0.8544, 0.6648, 0.9474, 0.5236, 0.5153, 0.5236, 0.7979, 0.4412, 0.7978, 0.4412, 0.5152, 0.7007, 0.7358, 0.7481, 0.7085, 0.7557, 0.7129, 0.7092, 0.7397, 0.7074, 0.7397, 0.9645, 0.3292, 0.9194, 0.3296, 0.9195, 0.2472, 0.9645, 0.2468, 0.782, 0.2992, 0.7819, 0.4269, 0.7811, 0.4272, 0.7808, 0.4269, 0.7801, 0.4251, 0.7794, 0.2992, 0.683, 0.8949, 0.6648, 0.8536, 0.6732, 0.8536, 0.6891, 0.8949, -4.408e-09, 0.5763, 4.302e-05, 0.5161, 0.001126, 0.5161, 0.005481, 0.5204, 0.006275, 0.5223, 0.007574, 0.5708, 0.006665, 0.5724, 0.0492, 0.9671, 0.0007803, 0.9672, 0.0007803, 0.8848, 0.0492, 0.8847, 0.8679, 0.7093, 0.9616, 0.7366, 0.9565, 0.7404, 0.9546, 0.7408, 0.863, 0.714, 0.8628, 0.7131, 0.7033, 0.2831, 0.7816, 0.2832, 0.7425, 0.2992, 0.9616, 0.7366, 0.9617, 0.796, 0.9574, 0.7916, 0.9566, 0.7898, 0.9557, 0.7422, 0.9565, 0.7404, 0.6648, 0.9361, 0.683, 0.8949, 0.6891, 0.8949, 0.6732, 0.9361, 0.9195, 0.412, 0.9327, 0.3707, 0.9401, 0.3708, 0.9283, 0.41, 0.9266, 0.412, 0.4129, 0.3886, 0.3267, 0.3886, 0.3113, 0.3696, 0.4284, 0.3696, 0.6533, 0.7087, 0.6533, 0.4289, 0.6999, 0.429, 0.6999, 0.7088, 0.4302, 0.08862, 0.3107, 0.08862, 0.3087, 0.08809, 0.2635, 0.062, 0.52, 0.062, 0.6878, 0.7276, 0.6126, 0.7274, 0.6126, 0.7274, 0.6533, 0.7087, 0.6999, 0.7088, 0.8248, 0.7975, 0.8248, 0.9252, 0.8097, 0.9276, 0.8097, 0.7975, 0.7634, 0.9277, 0.8044, 0.9277, 0.8044, 0.9842, 0.7634, 0.9842, 0.93, 8.217e-05, 0.93, 0.1192, 0.8735, 0.1191, 0.8735, -5.685e-08, 0.8735, 0.2379, 0.8736, 0.1192, 0.9301, 0.1192, 0.93, 0.2379, 0.8672, 0.0007662, 0.8675, 3.816e-09, 0.8724, 4.031e-09, 0.8728, 0.0007662, 0.8724, 0.001083, 0.8706, 0.001849, 0.8694, 0.001849, 0.8675, 0.001083, 0.7066, 0.8149, 0.7065, 0.8394, 0.702, 0.921, 0.7021, 0.7976, 0.305, 0.8142, 0.3049, 0.9335, 0.2757, 0.9273, 0.2747, 0.9259, 0.2747, 0.8217, 0.2758, 0.8204, 0.8447, 0.3781, 0.8398, 0.3781, 0.8399, 0.2468, 0.8448, 0.2468, 0.7179, 0.925, 0.7917, 0.925, 0.8068, 0.9275, 0.8068, 0.9277, 0.7027, 0.9277, 0.7027, 0.9275, 0.3049, 0.9335, 0.2639, 0.9335, 0.267, 0.928, 0.2686, 0.927, 0.2736, 0.927, 0.2757, 0.9273, 0.8983, 0.9252, 0.8983, 0.7975, 0.9134, 0.7975, 0.9134, 0.9276, 0.7811, 0.4272, 0.7808, 0.428, 0.7759, 0.428, 0.7756, 0.4272, 0.7759, 0.4269, 0.7778, 0.4261, 0.779, 0.4261, 0.7808, 0.4269, 0.264, 0.8142, 0.305, 0.8142, 0.2758, 0.8204, 0.2736, 0.8206, 0.2687, 0.8206, 0.2671, 0.8197, 0.7065, 0.8394, 0.7132, 0.8391, 0.7179, 0.925, 0.7027, 0.9275, 0.702, 0.921, 0.3199, 0.7581, 0.3149, 0.7581, 0.315, 0.7418, 0.3199, 0.7418, 0.833, 0.2468, 0.8379, 0.2468, 0.8378, 0.3781, 0.833, 0.3781, 0.7904, 0.3926, 0.797, 0.3923, 0.797, 0.4275, 0.7904, 0.4281, 0.7966, 0.8149, 0.8033, 0.8149, 0.8061, 0.876, 0.7995, 0.876, 0.315, 0.7581, 0.3199, 0.7581, 0.3199, 0.7744, 0.3149, 0.7744, 0.8248, 0.9252, 0.8983, 0.9252, 0.9134, 0.9276, 0.9134, 0.9278, 0.8097, 0.9277, 0.8097, 0.9276, 0.7756, 0.4272, 0.7749, 0.4269, 0.7749, 0.2992, 0.7775, 0.2992, 0.7767, 0.4251, 0.7759, 0.4269, 0.9194, 0.3733, 0.8456, 0.3734, 0.8456, 0.2477, 0.9194, 0.2476, 0.3227, 0.7418, 0.3214, 0.7418, 0.3215, 0.668, 0.3227, 0.668, 0.3207, 0.668, 0.3206, 0.7418, 0.318, 0.7418, 0.3181, 0.668, 0.5147, 0.9394, 0.4412, 0.9393, 0.4413, 0.8135, 0.5148, 0.8135, 0.8663, 0.1287, 0.8664, 0.001084, 0.8672, 0.0007662, 0.8675, 0.001083, 0.8683, 0.002933, 0.8689, 0.1287, 0.8728, 0.0007662, 0.8735, 0.001084, 0.8734, 0.1287, 0.8708, 0.1287, 0.8717, 0.002933, 0.8724, 0.001083, 0.3153, 0.7418, 0.3154, 0.668, 0.318, 0.668, 0.318, 0.7418, 0.7132, 0.8149, 0.7066, 0.8149, 0.7021, 0.7976, 0.7177, 0.7976, 0.8033, 0.8149, 0.7966, 0.8149, 0.7922, 0.7976, 0.8078, 0.7976, 0.7966, 0.8149, 0.7966, 0.8391, 0.7917, 0.925, 0.7919, 0.7974, 0.7922, 0.7976, 0.2639, 0.9335, 0.264, 0.8142, 0.2671, 0.8197, 0.2676, 0.8217, 0.2676, 0.9259, 0.267, 0.928, 0.7132, 0.8391, 0.7132, 0.8149, 0.7177, 0.7976, 0.718, 0.7974, 0.7179, 0.925, 0.7966, 0.8391, 0.8032, 0.8394, 0.8076, 0.921, 0.8068, 0.9275, 0.7917, 0.925, 0.8032, 0.8394, 0.8033, 0.8149, 0.8078, 0.7976, 0.8076, 0.921, 0.7066, 0.8149, 0.7132, 0.8149, 0.716, 0.876, 0.7094, 0.876, 0.7839, 0.3931, 0.7904, 0.3923, 0.7904, 0.4277, 0.7839, 0.4283, 0.9533, 0.3405, 0.947, 0.3475, 0.9419, 0.3479, 0.9582, 0.3296, 0.9412, 0.01791, 0.9349, 0.01092, 0.93, -4.7e-08, 0.9464, 0.0182, 0.9412, 0.137, 0.935, 0.1301, 0.9301, 0.1192, 0.9464, 0.1373, 0.113, 0.8956, 0.1068, 0.9024, 0.1017, 0.9028, 0.1179, 0.8847, 0.9454, 0.3888, 0.9533, 0.3958, 0.9582, 0.4095, 0.9401, 0.3934, 0.9349, 0.06651, 0.9428, 0.05938, 0.9482, 0.0639, 0.93, 0.08029, 0.935, 0.1857, 0.9428, 0.1787, 0.9481, 0.1833, 0.9301, 0.1995, 0.1053, 0.944, 0.113, 0.9509, 0.1179, 0.9646, 0.09994, 0.9486, 0.9349, 0.01092, 0.9349, 0.06651, 0.93, 0.08029, 0.93, -4.7e-08, 0.113, 0.9509, 0.113, 0.8956, 0.1179, 0.8847, 0.1179, 0.9646, 0.947, 0.3475, 0.9454, 0.3888, 0.9401, 0.3934, 0.9419, 0.3479, 0.9428, 0.1787, 0.9412, 0.137, 0.9464, 0.1373, 0.9481, 0.1833, 0.935, 0.1301, 0.935, 0.1857, 0.9301, 0.1995, 0.9301, 0.1192, 0.9533, 0.3958, 0.9533, 0.3405, 0.9582, 0.3296, 0.9582, 0.4095, 0.1068, 0.9024, 0.1053, 0.944, 0.09994, 0.9486, 0.1017, 0.9028, 0.9428, 0.05938, 0.9412, 0.01791, 0.9464, 0.0182, 0.9482, 0.0639, 0.5152, 0.8548, 0.5148, 0.8219, 0.5214, 0.8224, 0.5218, 0.855, 0.5148, 0.8219, 0.5152, 0.8127, 0.5218, 0.813, 0.5214, 0.8224, 0.3192, 0.7746, 0.3192, 0.8161, 0.3127, 0.8167, 0.3127, 0.7752, 0.8076, 0.4071, 0.8076, 0.3967, 0.8142, 0.3965, 0.8142, 0.4071, 0.8389, 0.4202, 0.8389, 0.3788, 0.8455, 0.3781, 0.8455, 0.4196, 0.8389, 0.3784, 0.8386, 0.3875, 0.8319, 0.3875, 0.8323, 0.3781, 0.8386, 0.3875, 0.8389, 0.4204, 0.8323, 0.4202, 0.8319, 0.3875, 0.8142, 0.4074, 0.8142, 0.4178, 0.8076, 0.4178, 0.8076, 0.4071, 0.4301, 0.3674, 0.4303, 0.3674, 0.4299, 0.3686, 0.4292, 0.3686, 0.5247, 0.2777, 0.525, 0.2787, 0.5241, 0.2787, 0.5239, 0.2775, 0.5253, 0.2797, 0.5246, 0.2799, 0.5241, 0.2787, 0.525, 0.2787, 0.4284, 0.3696, 0.4292, 0.3686, 0.4299, 0.3686, 0.4292, 0.3698, 0.3113, 0.3696, 0.3103, 0.3693, 0.3101, 0.3686, 0.3109, 0.3686, 0.6999, 0.7088, 0.7007, 0.7081, 0.7007, 0.7087, 0.7003, 0.7094, 0.3105, 0.3674, 0.3109, 0.3686, 0.3101, 0.3686, 0.3098, 0.368, 0.04832, 0.1478, 0.04757, 0.1472, 0.04793, 0.1467, 0.04872, 0.1467, 0.5244, 0.7085, 0.524, 0.7091, 0.5236, 0.7085, 0.5236, 0.708, 0.04914, 0.1457, 0.04872, 0.1467, 0.04793, 0.1467, 0.0481, 0.146, 0.1668, 0.1478, 0.1665, 0.1467, 0.1675, 0.1467, 0.1677, 0.1478, 0.1662, 0.1457, 0.1669, 0.1456, 0.1675, 0.1467, 0.1665, 0.1467, 0.6997, 0.2798, 0.7, 0.2788, 0.7009, 0.2789, 0.7004, 0.28, 0.7003, 0.2778, 0.7011, 0.2778, 0.7009, 0.2789, 0.7, 0.2788, 0.3107, 0.08997, 0.31, 0.08902, 0.3097, 0.08865, 0.3087, 0.08809, 0.3107, 0.08862, 0.3842, 0.9255, 0.3839, 0.9247, 0.3851, 0.9242, 0.3839, 0.9247, 0.3831, 0.9244, 0.3851, 0.9242, 0.2623, 0.5552, 0.2629, 0.556, 0.2623, 0.5567, 0.8683, 0.9278, 0.8695, 0.9281, 0.8678, 0.9288, 0.4404, 0.516, 0.4404, 0.5152, 0.441, 0.5153, 0.4412, 0.516, 0.442, 0.9401, 0.4412, 0.9401, 0.4414, 0.9395, 0.442, 0.9394, 0.5228, 0.0007592, 0.5228, 1.173e-10, 0.5235, 0.0001436, 0.5236, 0.0007661, 0.5815, 0.8544, 0.5816, 0.8536, 0.5823, 0.8545, 0.5821, 0.8567, 0.8669, 0.9874, 0.8677, 0.9874, 0.8676, 0.9885, 0.8669, 0.9883, 0.2609, 0.4555, 0.259, 0.4544, 0.2608, 0.4545, 0.2617, 0.4555, 0.2572, 0.4534, 0.2586, 0.4535, 0.2608, 0.4545, 0.259, 0.4544, 0.867, 0.9286, 0.867, 0.9278, 0.8676, 0.928, 0.8677, 0.9286, 0.3243, 0.516, 0.3235, 0.5159, 0.3236, 0.5153, 0.3243, 0.5152, 0.261, 0.5146, 0.2618, 0.5145, 0.2617, 0.5152, 0.261, 0.5153, 0.915, 0.7975, 0.9144, 0.7994, 0.9142, 0.7974, 0.9149, 0.7967, 0.52, 0.062, 0.5214, 0.06097, 0.5228, 0.0609, 0.5209, 0.06183, 0.5228, 0.05991, 0.5236, 0.05991, 0.5228, 0.0609, 0.5214, 0.06097, 0.4419, 0.9989, 0.442, 0.9998, 0.4413, 1.0, 0.4412, 0.999, 0.4286, 0.9131, 0.4298, 0.9127, 0.4303, 0.9137, 0.2632, 0.5559, 0.2638, 0.5551, 0.2638, 0.5566, 0.2619, 0.5552, 0.2623, 0.5559, 0.2619, 0.5567, 0.0003713, 0.5153, 0.001126, 0.5161, 4.302e-05, 0.5161, 0.7019, 0.796, 0.7012, 0.7967, 0.7008, 0.796, 0.2632, 0.5574, 0.2635, 0.5566, 0.2635, 0.5581, 0.4993, 0.9401, 0.4993, 0.9394, 0.4999, 0.9395, 0.5001, 0.9401, 0.3831, 0.516, 0.3823, 0.5159, 0.3825, 0.5153, 0.3831, 0.5152, 0.9617, 0.796, 0.9625, 0.7959, 0.9624, 0.7966, 0.9617, 0.7967, 0.8097, 0.9285, 0.8089, 0.9286, 0.809, 0.928, 0.8097, 0.9278, 0.261, 0.5161, 0.261, 0.5153, 0.2617, 0.5154, 0.2618, 0.5161, 0.3816, 0.516, 0.3816, 0.5152, 0.3822, 0.5153, 0.3823, 0.516, 0.8096, 0.9874, 0.8096, 0.9883, 0.809, 0.9882, 0.8089, 0.9875, 0.5244, 0.8546, 0.5236, 0.8546, 0.5237, 0.8539, 0.5244, 0.8538, 0.261, 0.5755, 0.2617, 0.5753, 0.2616, 0.576, 0.261, 0.5763, 0.9616, 0.7366, 0.9617, 0.7358, 0.9622, 0.7361, 0.9624, 0.7367, 0.9721, 0.7975, 0.9721, 0.7968, 0.9728, 0.7969, 0.9729, 0.7975, 0.4993, 0.999, 0.5, 0.9991, 0.4999, 0.9997, 0.4993, 0.9998, 0.8597, 0.4314, 0.8594, 0.4304, 0.8607, 0.4301, 0.9279, 0.3302, 0.9283, 0.3317, 0.9266, 0.3296, 0.9283, 0.41, 0.9279, 0.4114, 0.9266, 0.412, 0.1593, 0.8821, 0.1595, 0.8811, 0.1606, 0.8824, 0.254, 0.5713, 0.2547, 0.5708, 0.2559, 0.5717, 0.2547, 0.5708, 0.2551, 0.5699, 0.2559, 0.5717, 0.9557, 0.7422, 0.9554, 0.7413, 0.9565, 0.7404, 0.9554, 0.7413, 0.9546, 0.7408, 0.9565, 0.7404, 0.9555, 0.7908, 0.9563, 0.7905, 0.9574, 0.7916, 0.9563, 0.7905, 0.9566, 0.7898, 0.9574, 0.7916, 0.2559, 0.5223, 0.2556, 0.5215, 0.2567, 0.5204, 0.2556, 0.5215, 0.2548, 0.5212, 0.2567, 0.5204, 0.7092, 0.7397, 0.7086, 0.7404, 0.7074, 0.7397, 0.7086, 0.7404, 0.7083, 0.7413, 0.7074, 0.7397, 0.007574, 0.5708, 0.00787, 0.5717, 0.006665, 0.5724, 0.00787, 0.5717, 0.008541, 0.5724, 0.006665, 0.5724, 0.007329, 0.5212, 0.006572, 0.5215, 0.005481, 0.5204, 0.006572, 0.5215, 0.006275, 0.5223, 0.005481, 0.5204, 0.7071, 0.7898, 0.7074, 0.7905, 0.7063, 0.7916, 0.7074, 0.7905, 0.7081, 0.7908, 0.7063, 0.7916, 0.1613, 0.5995, 0.1617, 0.5986, 0.1622, 0.5991, 0.1617, 0.5986, 0.1624, 0.5981, 0.1622, 0.5991, 0.863, 0.714, 0.8622, 0.7135, 0.8628, 0.7131, 0.8622, 0.7135, 0.8619, 0.7126, 0.8628, 0.7131, 0.7819, 0.4269, 0.7816, 0.4277, 0.7811, 0.4272, 0.7816, 0.4277, 0.7808, 0.428, 0.7811, 0.4272, 0.2747, 0.8217, 0.2744, 0.8209, 0.2736, 0.8206, 0.2758, 0.8204, 0.2747, 0.8217, 0.2736, 0.927, 0.2743, 0.9267, 0.2746, 0.9259, 0.2747, 0.9259, 0.2757, 0.9273, 0.8724, 4.031e-09, 0.8732, 0.0003174, 0.8728, 0.0007662, 0.8732, 0.0003174, 0.8735, 0.001084, 0.8728, 0.0007662, 0.8717, 0.002933, 0.8714, 0.002167, 0.8724, 0.001083, 0.8714, 0.002167, 0.8706, 0.001849, 0.8724, 0.001083, 0.779, 0.4261, 0.7797, 0.4258, 0.7808, 0.4269, 0.7797, 0.4258, 0.7801, 0.4251, 0.7808, 0.4269, 0.7767, 0.4251, 0.777, 0.4258, 0.7759, 0.4269, 0.777, 0.4258, 0.7778, 0.4261, 0.7759, 0.4269, 0.8694, 0.001849, 0.8686, 0.002167, 0.8675, 0.001083, 0.8686, 0.002167, 0.8683, 0.002933, 0.8675, 0.001083, 0.7016, 0.9276, 0.7017, 0.9257, 0.702, 0.921, 0.7027, 0.9275, 0.7027, 0.9277, 0.7007, 0.9277, 0.8076, 0.921, 0.8078, 0.9257, 0.8078, 0.9276, 0.8089, 0.9277, 0.8068, 0.9277, 0.8068, 0.9275, 0.8664, 0.001276, 0.8667, 0.0003737, 0.8675, 3.816e-09, 0.8672, 0.0007662, 0.8664, 0.001084, 0.7759, 0.428, 0.7752, 0.4276, 0.7749, 0.4267, 0.7749, 0.4269, 0.7756, 0.4272, 0.4284, 0.3696, 0.3113, 0.3696, 0.3109, 0.3686, 0.4292, 0.3686, 0.4292, 0.3686, 0.3109, 0.3686, 0.3105, 0.3674, 0.4301, 0.3674, 0.1668, 0.1478, 0.04832, 0.1478, 0.04872, 0.1467, 0.1665, 0.1467, 0.1665, 0.1467, 0.04872, 0.1467, 0.04914, 0.1457, 0.1662, 0.1457, 0.263, 0.5152, 0.263, 0.5358, 0.2621, 0.5356, 0.2621, 0.5152, 0.4292, 0.3698, 0.4137, 0.3886, 0.4129, 0.3886, 0.4284, 0.3696, 0.2638, 0.5361, 0.2638, 0.5551, 0.263, 0.5547, 0.263, 0.5363, 0.3259, 0.3886, 0.3103, 0.3693, 0.3113, 0.3696, 0.3267, 0.3886, 0.06453, 0.1264, 0.04914, 0.1457, 0.0481, 0.146, 0.06374, 0.1264, 0.2629, 0.536, 0.2629, 0.5548, 0.2621, 0.5552, 0.2621, 0.5358, 0.1662, 0.1457, 0.1507, 0.1264, 0.1516, 0.1264, 0.1669, 0.1456, 0.2639, 0.5152, 0.2639, 0.5359, 0.263, 0.5361, 0.263, 0.5152, 0.6126, 0.8528, 0.6878, 0.8529, 0.6886, 0.8536, 0.6126, 0.8535, 0.2639, 0.5916, 0.264, 0.5155, 0.2648, 0.5152, 0.2647, 0.5916, 0.6124, 0.4279, 0.6877, 0.4279, 0.6885, 0.4287, 0.6124, 0.4287, 0.3234, 0.5916, 0.3234, 0.6676, 0.3225, 0.668, 0.3225, 0.5916, 0.5373, 0.7273, 0.5373, 0.8526, 0.5365, 0.8534, 0.5365, 0.7273, 0.06374, 0.1264, 0.06343, 0.0003063, 0.06422, 2.554e-08, 0.06453, 0.1264, 0.6877, 0.4279, 0.6878, 0.3001, 0.6886, 0.3002, 0.6885, 0.4287, 0.123, 0.0002923, 0.1516, 0.1264, 0.1507, 0.1264, 0.1221, 2.807e-08, 0.3267, 0.3886, 0.3266, 0.5152, 0.3258, 0.5148, 0.3259, 0.3886, 0.6886, 0.7275, 0.6886, 0.8536, 0.6878, 0.8529, 0.6878, 0.7276, 0.3844, 0.5152, 0.4129, 0.3886, 0.4137, 0.3886, 0.3853, 0.5149, 0.5363, 0.4286, 0.5364, 0.3001, 0.5372, 0.3, 0.5371, 0.4279, 0.5823, 0.8582, 0.571, 0.9497, 0.5706, 0.9488, 0.5821, 0.8567, 0.5821, 0.8567, 0.5706, 0.9488, 0.5699, 0.9485, 0.5815, 0.8544, 0.5248, 0.0001766, 0.5247, 0.2777, 0.5239, 0.2775, 0.5241, 0.0001867, 0.5241, 0.0001867, 0.5239, 0.2775, 0.5236, 0.2775, 0.5238, 0.000212, 0.5244, 0.4288, 0.5244, 0.7085, 0.5236, 0.708, 0.5236, 0.4287, 0.04824, 0.4264, 0.04757, 0.1472, 0.04832, 0.1478, 0.04899, 0.4264, 0.9252, 0.8919, 0.9142, 0.8003, 0.9144, 0.7994, 0.9255, 0.8916, 0.9255, 0.8916, 0.9144, 0.7994, 0.915, 0.7975, 0.9263, 0.8915, 0.7003, 0.2778, 0.7005, 0.000278, 0.7013, 0.0003182, 0.7011, 0.2778, 0.1677, 0.1478, 0.1684, 0.4264, 0.1675, 0.4264, 0.1668, 0.1478, 0.4404, 0.7746, 0.4404, 0.516, 0.4412, 0.516, 0.4412, 0.7746, 0.2618, 1.145e-08, 0.5228, 1.173e-10, 0.5228, 0.0007592, 0.2618, 0.0007592, 0.8669, 0.9874, 0.867, 0.9286, 0.8677, 0.9286, 0.8677, 0.9874, 0.2617, 0.4555, 0.2618, 0.5145, 0.261, 0.5146, 0.2609, 0.4555, 0.3243, 0.516, 0.3243, 0.7746, 0.3235, 0.7745, 0.3235, 0.5159, 0.261, 0.5153, 0.0001586, 0.5153, 0.0001429, 0.5146, 0.261, 0.5146, 0.442, 0.9401, 0.4419, 0.9989, 0.4412, 0.999, 0.4412, 0.9401, 0.5236, 0.0007661, 0.5236, 0.05991, 0.5228, 0.05991, 0.5228, 0.0007592, 0.2609, 0.4555, -1.548e-11, 0.4555, 0.0005083, 0.4544, 0.259, 0.4544, 0.259, 0.4544, 0.0005083, 0.4544, 0.001739, 0.4534, 0.2572, 0.4534, 0.52, 0.062, 0.2635, 0.062, 0.2623, 0.06097, 0.5214, 0.06097, 0.5214, 0.06097, 0.2623, 0.06097, 0.2618, 0.05991, 0.5228, 0.05991, 0.6999, 0.7088, 0.6999, 0.429, 0.7007, 0.4294, 0.7007, 0.7081, 0.3098, 0.368, 0.31, 0.08902, 0.3107, 0.08997, 0.3105, 0.3674, 0.7476, 0.3665, 0.7476, 0.4286, 0.7471, 0.4277, 0.7472, 0.3664, 0.7472, 0.3664, 0.7471, 0.4277, 0.7465, 0.4272, 0.7466, 0.3663, 0.7741, 0.3607, 0.7741, 0.2998, 0.7749, 0.2992, 0.7748, 0.3605, 0.6124, 0.4139, 0.6736, 0.4139, 0.6745, 0.4148, 0.6124, 0.4147, 0.2898, 0.8137, 0.3118, 0.712, 0.3125, 0.7124, 0.2904, 0.8142, 0.6736, 0.4139, 0.6737, 0.3103, 0.6746, 0.3099, 0.6745, 0.4148, 0.5503, 0.4147, 0.5504, 0.3099, 0.5512, 0.3102, 0.5511, 0.4138, 0.8059, 0.3923, 0.7839, 0.2905, 0.7846, 0.2902, 0.8066, 0.3917, 0.5373, 0.8526, 0.6126, 0.8528, 0.6126, 0.8535, 0.5365, 0.8534, 0.2639, 0.6676, 0.2639, 0.5916, 0.2647, 0.5916, 0.2647, 0.668, 0.5371, 0.4279, 0.6124, 0.4279, 0.6124, 0.4287, 0.5363, 0.4286, 0.3235, 0.5155, 0.3234, 0.5916, 0.3225, 0.5916, 0.3226, 0.5152, 0.7477, 0.3044, 0.7476, 0.3665, 0.7472, 0.3664, 0.7472, 0.3052, 0.7472, 0.3052, 0.7472, 0.3664, 0.7466, 0.3663, 0.7466, 0.3054, 0.7741, 0.4216, 0.7741, 0.3607, 0.7748, 0.3605, 0.7748, 0.4218, 0.5511, 0.4138, 0.6124, 0.4139, 0.6124, 0.4147, 0.5503, 0.4147, 0.4993, 0.999, 0.4993, 0.9401, 0.5001, 0.9401, 0.5, 0.9991, 0.9624, 0.7367, 0.9625, 0.7959, 0.9617, 0.796, 0.9616, 0.7366, 0.8097, 0.9285, 0.8096, 0.9874, 0.8089, 0.9875, 0.8089, 0.9286, 0.2618, 0.5161, 0.2617, 0.5753, 0.261, 0.5755, 0.261, 0.5161, 0.9718, 0.8915, 0.9721, 0.7975, 0.9729, 0.7975, 0.9725, 0.8918, 0.8687, 0.7087, 0.9617, 0.7358, 0.9616, 0.7366, 0.8679, 0.7093, 0.5244, 0.8546, 0.5244, 0.9486, 0.5236, 0.9489, 0.5236, 0.8546, 0.261, 0.5763, 0.1681, 0.6034, 0.1673, 0.6029, 0.261, 0.5755, 0.5702, 0.2777, 0.5704, 0.0002029, 0.5711, -1.137e-08, 0.5711, 0.2785, 0.8681, 0.429, 0.8687, 0.7087, 0.8679, 0.7093, 0.8677, 0.4287, 0.655, 0.0002517, 0.6548, 0.2778, 0.654, 0.2788, 0.6542, 4.798e-05, 0.1681, 0.6034, 0.168, 0.8837, 0.1674, 0.8847, 0.1673, 0.6029, 0.3831, 0.516, 0.3831, 0.7746, 0.3823, 0.7742, 0.3823, 0.5159, 0.9617, 0.7967, 0.7012, 0.7967, 0.7019, 0.796, 0.9617, 0.796, 0.3816, 0.7746, 0.3816, 0.516, 0.3823, 0.516, 0.3823, 0.7742, 0.0003713, 0.5153, 0.261, 0.5153, 0.261, 0.5161, 0.001126, 0.5161, 0.6548, 0.2778, 0.7003, 0.2778, 0.7, 0.2788, 0.654, 0.2788, 0.654, 0.2788, 0.7, 0.2788, 0.6997, 0.2798, 0.6537, 0.2798, 0.5718, 0.2789, 0.5253, 0.2797, 0.525, 0.2787, 0.5711, 0.2785, 0.5711, 0.2785, 0.525, 0.2787, 0.5247, 0.2777, 0.5702, 0.2777, 0.8096, 0.9874, 0.8669, 0.9874, 0.8669, 0.9883, 0.8096, 0.9883, 0.5244, 0.8538, 0.5816, 0.8536, 0.5815, 0.8544, 0.5244, 0.8546, 0.4419, 0.9989, 0.4993, 0.999, 0.4993, 0.9998, 0.442, 0.9998, 0.9149, 0.7967, 0.9721, 0.7968, 0.9721, 0.7975, 0.915, 0.7975, 0.867, 0.9286, 0.8097, 0.9285, 0.8097, 0.9278, 0.867, 0.9278, 0.3243, 0.5152, 0.3816, 0.5152, 0.3816, 0.516, 0.3243, 0.516, 0.4993, 0.9401, 0.442, 0.9401, 0.442, 0.9394, 0.4993, 0.9394, 0.3831, 0.5152, 0.4404, 0.5152, 0.4404, 0.516, 0.3831, 0.516, 0.7013, 0.2812, 0.7837, 0.2812, 0.7831, 0.2822, 0.7019, 0.2822, 0.7019, 0.2822, 0.7831, 0.2822, 0.7816, 0.2832, 0.7033, 0.2831, 0.6648, 0.8544, 0.5823, 0.8547, 0.5823, 0.8539, 0.6648, 0.8536, 0.05078, 0.9671, 0.05082, 0.8847, 0.05171, 0.8847, 0.05166, 0.9671, 0.8663, 0.0008503, 0.7839, 0.0007977, 0.7839, 0.0, 0.8663, 5.257e-05, 0.09994, 0.8847, 0.09989, 0.9671, 0.09916, 0.9671, 0.09921, 0.8847, 0.05078, 0.8847, 0.05078, 0.9671, 0.05011, 0.9671, 0.05011, 0.8847, 0.05011, 0.8847, 0.05011, 0.9671, 0.0492, 0.9671, 0.0492, 0.8847, 0.7839, 0.246, 0.8663, 0.2461, 0.8663, 0.2468, 0.7839, 0.2467, 1.729e-08, 0.9672, 2.875e-08, 0.8848, 0.0007803, 0.8848, 0.0007803, 0.9672, 0.7839, 0.0009305, 0.7014, 0.0008829, 0.7014, -1.137e-08, 0.7839, 4.762e-05, 0.6648, 0.9481, 0.5823, 0.9484, 0.5823, 0.9476, 0.6648, 0.9474, 0.833, 0.2468, 0.833, 0.3781, 0.8322, 0.3778, 0.8323, 0.2487, 0.8323, 0.2487, 0.8322, 0.3778, 0.8319, 0.3769, 0.832, 0.2534, 0.8399, 0.2468, 0.8398, 0.3781, 0.839, 0.3762, 0.8391, 0.2472, 0.8391, 0.2472, 0.839, 0.3762, 0.8387, 0.3715, 0.8388, 0.2481, 0.8097, 0.7975, 0.8097, 0.9276, 0.8089, 0.9277, 0.8089, 0.7967, 0.8456, 0.2471, 0.8455, 0.3781, 0.8447, 0.3781, 0.8448, 0.2468, 0.9134, 0.9276, 0.9134, 0.7975, 0.9142, 0.7968, 0.9141, 0.9278, 0.8387, 0.2468, 0.8386, 0.3778, 0.8378, 0.3781, 0.8379, 0.2468, 0.8078, 0.7976, 0.7922, 0.7976, 0.7919, 0.7967, 0.808, 0.7967, 0.3142, 0.7743, 0.3142, 0.7582, 0.315, 0.7581, 0.3149, 0.7744, 0.8248, 0.7975, 0.8097, 0.7975, 0.8089, 0.7967, 0.8248, 0.7967, 0.3207, 0.7581, 0.3207, 0.7741, 0.3199, 0.7744, 0.3199, 0.7581, 0.9134, 0.7975, 0.8983, 0.7975, 0.8983, 0.7968, 0.9142, 0.7968, 0.3207, 0.7422, 0.3207, 0.7581, 0.3199, 0.7581, 0.3199, 0.7418, 0.7177, 0.7976, 0.7021, 0.7976, 0.7019, 0.7967, 0.7179, 0.7967, 0.3142, 0.758, 0.3142, 0.7419, 0.315, 0.7418, 0.3149, 0.7581, 0.5148, 0.8135, 0.4413, 0.8135, 0.4413, 0.8127, 0.5148, 0.8128, 0.3235, 0.668, 0.3234, 0.7419, 0.3227, 0.7418, 0.3227, 0.668, 0.9194, 0.2476, 0.8456, 0.2477, 0.8456, 0.2469, 0.9194, 0.2468, 0.3207, 0.7419, 0.3207, 0.668, 0.3215, 0.668, 0.3214, 0.7418, 0.8066, 0.3917, 0.7846, 0.2902, 0.8319, 0.2468, 0.8319, 0.3854])
me_cube.update()

# ---- objects
ob_cube = bpy.data.objects.new('Cube', me_cube)

# ---- transforms, parenting, visibility, modifiers, constraints
ob_cube.location = (0.0, 0.0, 0.0)

# ---- collection membership
col_collection.objects.link(ob_cube)

# ---- scene / render settings (as saved in the file)
scene.frame_start = 1; scene.frame_end = 250; scene.frame_set(222)
scene.render.engine = 'CYCLES'
scene.render.fps = 30
scene.render.film_transparent = True
scene.render.use_high_quality_normals = True
scene.cycles.use_denoising = False
scene.cycles.samples = 250
scene.cycles.sampling_pattern = 'TABULATED_SOBOL'
scene.cycles.diffuse_bounces = 8
scene.cycles.glossy_bounces = 8
scene.cycles.transmission_bounces = 8
scene.eevee.taa_samples = 64
scene.eevee.taa_render_samples = 256
scene.eevee.volumetric_tile_size = '2'
scene.eevee.use_volumetric_shadows = True
scene.eevee.use_gtao = True
scene.eevee.use_raytracing = True
scene.view_settings.view_transform = 'Filmic'
bpy.context.view_layer.update()

# ---- added for rendering (the .blend has no active camera and no usable light): camera, sun
cam_auto = bpy.data.cameras.new('AutoCamera')
cam_auto.lens = 50.0
cam_auto.sensor_width = 36.0
cam_auto.clip_end = 1000.0
ob_auto_camera = bpy.data.objects.new('AutoCamera', cam_auto)
scene.collection.objects.link(ob_auto_camera)
ob_auto_camera.location = (1.45947, -1.76778, 1.57802)
ob_auto_camera.rotation_euler = (1.09748, -7.21219e-08, 0.694738)
scene.camera = ob_auto_camera
light_auto_sun = bpy.data.lights.new('AutoSun', 'SUN')
light_auto_sun.energy = 3.0
light_auto_sun.angle = 0.0523599
ob_auto_sun = bpy.data.objects.new('AutoSun', light_auto_sun)
scene.collection.objects.link(ob_auto_sun)
ob_auto_sun.rotation_euler = (0.872665, 0.174533, 0.523599)
bpy.context.view_layer.update()
